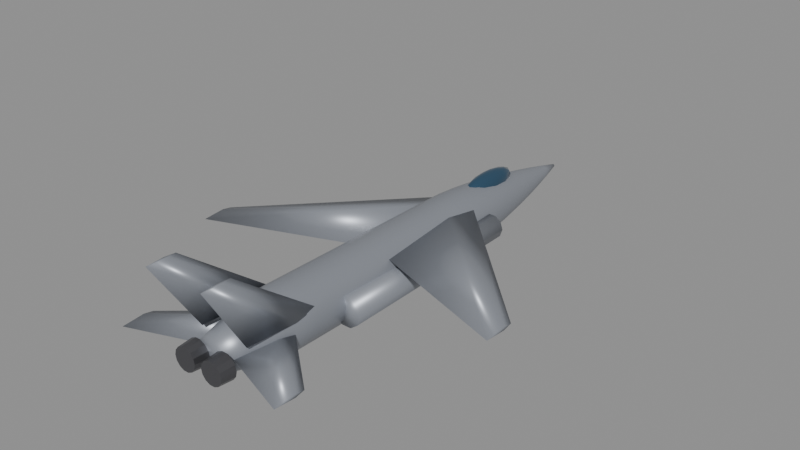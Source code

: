 # Source: f15ex.blend  (saved by Blender 5.0.119; exported with 4.5.12 LTS)
import bpy
from mathutils import Matrix  # noqa: F401  (used for matrix-valued properties, if any)

bpy.ops.wm.read_factory_settings(use_empty=True)
scene = bpy.context.scene
scene.name = 'Scene'

# ---- materials (node trees are filled in below, after node groups)
mat_body_f15ex = bpy.data.materials.new('Body_f15ex')
mat_body_f15ex.diffuse_color = (0.3, 0.32, 0.36, 1.0)
mat_canopy = bpy.data.materials.new('Canopy')
mat_canopy.diffuse_color = (0.05, 0.12, 0.2, 1.0)
mat_detail = bpy.data.materials.new('Detail')
mat_detail.diffuse_color = (0.12, 0.12, 0.13, 1.0)

# ---- material node trees
mat_body_f15ex.use_nodes = True; mat_body_f15ex.node_tree.nodes.clear()
_N = mat_body_f15ex.node_tree.nodes; _L = mat_body_f15ex.node_tree.links
n0 = _N.new('ShaderNodeBsdfPrincipled'); n0.name = 'Principled BSDF'; n0.location = (-200, 100)
n0.inputs[0].default_value = (0.3, 0.32, 0.36, 1.0)
n0.inputs[1].default_value = 0.35
n0.inputs[2].default_value = 0.4
n1 = _N.new('ShaderNodeOutputMaterial'); n1.name = 'Material Output'; n1.location = (200, 100)
_L.new(n0.outputs[0], n1.inputs[0])
n1.is_active_output = True
mat_canopy.use_nodes = True; mat_canopy.node_tree.nodes.clear()
_N = mat_canopy.node_tree.nodes; _L = mat_canopy.node_tree.links
n0 = _N.new('ShaderNodeBsdfPrincipled'); n0.name = 'Principled BSDF'; n0.location = (-200, 100)
n0.inputs[0].default_value = (0.05, 0.12, 0.2, 1.0)
n0.inputs[1].default_value = 0.6
n0.inputs[2].default_value = 0.08
n1 = _N.new('ShaderNodeOutputMaterial'); n1.name = 'Material Output'; n1.location = (200, 100)
_L.new(n0.outputs[0], n1.inputs[0])
n1.is_active_output = True
mat_detail.use_nodes = True; mat_detail.node_tree.nodes.clear()
_N = mat_detail.node_tree.nodes; _L = mat_detail.node_tree.links
n0 = _N.new('ShaderNodeBsdfPrincipled'); n0.name = 'Principled BSDF'; n0.location = (-200, 100)
n0.inputs[0].default_value = (0.12, 0.12, 0.13, 1.0)
n0.inputs[1].default_value = 0.7
n0.inputs[2].default_value = 0.35
n1 = _N.new('ShaderNodeOutputMaterial'); n1.name = 'Material Output'; n1.location = (200, 100)
_L.new(n0.outputs[0], n1.inputs[0])
n1.is_active_output = True

# ---- meshes
me_f15ex_body = bpy.data.meshes.new('f15ex_Body')
me_f15ex_body.from_pydata([(0.6615, -9.7, 0.09021), (0.596, -9.7, 0.3772), (0.4125, -9.7, 0.6074), (0.1472, -9.7, 0.7352), (-0.1472, -9.7, 0.7352), (-0.4125, -9.7, 0.6074), (-0.596, -9.7, 0.3772), (-0.6615, -9.7, 0.09021), (-0.596, -9.7, -0.1968), (-0.4125, -9.7, -0.427), (-0.1472, -9.7, -0.5547), (0.1472, -9.7, -0.5547), (0.4125, -9.7, -0.427), (0.596, -9.7, -0.1968), (0.8666, -8.818, 0.08201), (0.7807, -8.818, 0.458), (0.5403, -8.818, 0.7595), (0.1928, -8.818, 0.9268), (-0.1928, -8.818, 0.9268), (-0.5403, -8.818, 0.7595), (-0.7807, -8.818, 0.458), (-0.8666, -8.818, 0.08201), (-0.7807, -8.818, -0.294), (-0.5403, -8.818, -0.5955), (-0.1928, -8.818, -0.7628), (0.1928, -8.818, -0.7628), (0.5403, -8.818, -0.5955), (0.7807, -8.818, -0.294), (1.072, -7.936, 0.07381), (0.9655, -7.936, 0.5388), (0.6681, -7.936, 0.9116), (0.2385, -7.936, 1.119), (-0.2385, -7.936, 1.119), (-0.6681, -7.936, 0.9116), (-0.9655, -7.936, 0.5388), (-1.072, -7.936, 0.07381), (-0.9655, -7.936, -0.3911), (-0.6681, -7.936, -0.764), (-0.2385, -7.936, -0.9709), (0.2385, -7.936, -0.9709), (0.6681, -7.936, -0.764), (0.9655, -7.936, -0.3911), (1.203, -7.055, 0.06561), (1.084, -7.055, 0.5875), (0.7499, -7.055, 1.006), (0.2676, -7.055, 1.238), (-0.2676, -7.055, 1.238), (-0.7499, -7.055, 1.006), (-1.084, -7.055, 0.5875), (-1.203, -7.055, 0.06561), (-1.084, -7.055, -0.4563), (-0.7499, -7.055, -0.8748), (-0.2676, -7.055, -1.107), (0.2676, -7.055, -1.107), (0.7499, -7.055, -0.8748), (1.084, -7.055, -0.4563), (1.203, -6.173, 0.05741), (1.084, -6.173, 0.5793), (0.7499, -6.173, 0.9978), (0.2676, -6.173, 1.23), (-0.2676, -6.173, 1.23), (-0.7499, -6.173, 0.9978), (-1.084, -6.173, 0.5793), (-1.203, -6.173, 0.05741), (-1.084, -6.173, -0.4645), (-0.7499, -6.173, -0.883), (-0.2676, -6.173, -1.115), (0.2676, -6.173, -1.115), (0.7499, -6.173, -0.883), (1.084, -6.173, -0.4645), (1.203, -5.291, 0.04921), (1.084, -5.291, 0.5711), (0.7499, -5.291, 0.9896), (0.2676, -5.291, 1.222), (-0.2676, -5.291, 1.222), (-0.7499, -5.291, 0.9896), (-1.084, -5.291, 0.5711), (-1.203, -5.291, 0.04921), (-1.084, -5.291, -0.4727), (-0.7499, -5.291, -0.8912), (-0.2676, -5.291, -1.123), (0.2676, -5.291, -1.123), (0.7499, -5.291, -0.8912), (1.084, -5.291, -0.4727), (1.203, -4.409, 0.041), (1.084, -4.409, 0.5629), (0.7499, -4.409, 0.9814), (0.2676, -4.409, 1.214), (-0.2676, -4.409, 1.214), (-0.7499, -4.409, 0.9814), (-1.084, -4.409, 0.5629), (-1.203, -4.409, 0.041), (-1.084, -4.409, -0.4809), (-0.7499, -4.409, -0.8994), (-0.2676, -4.409, -1.132), (0.2676, -4.409, -1.132), (0.7499, -4.409, -0.8994), (1.084, -4.409, -0.4809), (1.203, -3.527, 0.0328), (1.084, -3.527, 0.5547), (0.7499, -3.527, 0.9732), (0.2676, -3.527, 1.205), (-0.2676, -3.527, 1.205), (-0.7499, -3.527, 0.9732), (-1.084, -3.527, 0.5547), (-1.203, -3.527, 0.0328), (-1.084, -3.527, -0.4891), (-0.7499, -3.527, -0.9076), (-0.2676, -3.527, -1.14), (0.2676, -3.527, -1.14), (0.7499, -3.527, -0.9076), (1.084, -3.527, -0.4891), (1.203, -2.645, 0.0246), (1.084, -2.645, 0.5465), (0.7499, -2.645, 0.965), (0.2676, -2.645, 1.197), (-0.2676, -2.645, 1.197), (-0.7499, -2.645, 0.965), (-1.084, -2.645, 0.5465), (-1.203, -2.645, 0.0246), (-1.084, -2.645, -0.4973), (-0.7499, -2.645, -0.9158), (-0.2676, -2.645, -1.148), (0.2676, -2.645, -1.148), (0.7499, -2.645, -0.9158), (1.084, -2.645, -0.4973), (1.203, -1.764, 0.0164), (1.084, -1.764, 0.5383), (0.7499, -1.764, 0.9568), (0.2676, -1.764, 1.189), (-0.2676, -1.764, 1.189), (-0.7499, -1.764, 0.9568), (-1.084, -1.764, 0.5383), (-1.203, -1.764, 0.0164), (-1.084, -1.764, -0.5055), (-0.7499, -1.764, -0.924), (-0.2676, -1.764, -1.156), (0.2676, -1.764, -1.156), (0.7499, -1.764, -0.924), (1.084, -1.764, -0.5055), (1.203, -0.8818, 0.008201), (1.084, -0.8818, 0.5301), (0.7499, -0.8818, 0.9486), (0.2676, -0.8818, 1.181), (-0.2676, -0.8818, 1.181), (-0.7499, -0.8818, 0.9486), (-1.084, -0.8818, 0.5301), (-1.203, -0.8818, 0.008201), (-1.084, -0.8818, -0.5137), (-0.7499, -0.8818, -0.9322), (-0.2676, -0.8818, -1.164), (0.2676, -0.8818, -1.164), (0.7499, -0.8818, -0.9322), (1.084, -0.8818, -0.5137), (1.203, 0.0, 0.0), (1.084, 0.0, 0.5219), (0.7499, 0.0, 0.9404), (0.2676, 0.0, 1.173), (-0.2676, 0.0, 1.173), (-0.7499, 0.0, 0.9404), (-1.084, 0.0, 0.5219), (-1.203, 0.0, 1.473e-16), (-1.084, 0.0, -0.5219), (-0.7499, 0.0, -0.9404), (-0.2676, 0.0, -1.173), (0.2676, 0.0, -1.173), (0.7499, 0.0, -0.9404), (1.084, 0.0, -0.5219), (1.203, 0.8818, -0.008201), (1.084, 0.8818, 0.5137), (0.7499, 0.8818, 0.9322), (0.2676, 0.8818, 1.164), (-0.2676, 0.8818, 1.164), (-0.7499, 0.8818, 0.9322), (-1.084, 0.8818, 0.5137), (-1.203, 0.8818, -0.008201), (-1.084, 0.8818, -0.5301), (-0.7499, 0.8818, -0.9486), (-0.2676, 0.8818, -1.181), (0.2676, 0.8818, -1.181), (0.7499, 0.8818, -0.9486), (1.084, 0.8818, -0.5301), (1.203, 1.764, -0.0164), (1.084, 1.764, 0.5055), (0.7499, 1.764, 0.924), (0.2676, 1.764, 1.156), (-0.2676, 1.764, 1.156), (-0.7499, 1.764, 0.924), (-1.084, 1.764, 0.5055), (-1.203, 1.764, -0.0164), (-1.084, 1.764, -0.5383), (-0.7499, 1.764, -0.9568), (-0.2676, 1.764, -1.189), (0.2676, 1.764, -1.189), (0.7499, 1.764, -0.9568), (1.084, 1.764, -0.5383), (1.195, 2.645, -0.0246), (1.077, 2.645, 0.494), (0.7453, 2.645, 0.91), (0.266, 2.645, 1.141), (-0.266, 2.645, 1.141), (-0.7453, 2.645, 0.91), (-1.077, 2.645, 0.494), (-1.195, 2.645, -0.0246), (-1.077, 2.645, -0.5432), (-0.7453, 2.645, -0.9592), (-0.266, 2.645, -1.19), (0.266, 2.645, -1.19), (0.7453, 2.645, -0.9592), (1.077, 2.645, -0.5432), (1.14, 3.527, -0.0328), (1.027, 3.527, 0.4619), (0.711, 3.527, 0.8587), (0.2537, 3.527, 1.079), (-0.2537, 3.527, 1.079), (-0.711, 3.527, 0.8587), (-1.027, 3.527, 0.4619), (-1.14, 3.527, -0.0328), (-1.027, 3.527, -0.5276), (-0.711, 3.527, -0.9243), (-0.2537, 3.527, -1.144), (0.2537, 3.527, -1.144), (0.711, 3.527, -0.9243), (1.027, 3.527, -0.5276), (1.052, 4.409, -0.041), (0.9476, 4.409, 0.4153), (0.6558, 4.409, 0.7813), (0.234, 4.409, 0.9844), (-0.234, 4.409, 0.9844), (-0.6558, 4.409, 0.7813), (-0.9476, 4.409, 0.4153), (-1.052, 4.409, -0.041), (-0.9476, 4.409, -0.4974), (-0.6558, 4.409, -0.8633), (-0.234, 4.409, -1.066), (0.234, 4.409, -1.066), (0.6558, 4.409, -0.8633), (0.9476, 4.409, -0.4974), (0.937, 5.291, -0.04921), (0.8442, 5.291, 0.3574), (0.5842, 5.291, 0.6834), (0.2085, 5.291, 0.8643), (-0.2085, 5.291, 0.8643), (-0.5842, 5.291, 0.6834), (-0.8442, 5.291, 0.3574), (-0.937, 5.291, -0.04921), (-0.8442, 5.291, -0.4558), (-0.5842, 5.291, -0.7818), (-0.2085, 5.291, -0.9627), (0.2085, 5.291, -0.9627), (0.5842, 5.291, -0.7818), (0.8442, 5.291, -0.4558), (0.7996, 6.173, -0.05741), (0.7204, 6.173, 0.2895), (0.4985, 6.173, 0.5677), (0.1779, 6.173, 0.7221), (-0.1779, 6.173, 0.7221), (-0.4985, 6.173, 0.5677), (-0.7204, 6.173, 0.2895), (-0.7996, 6.173, -0.05741), (-0.7204, 6.173, -0.4043), (-0.4985, 6.173, -0.6825), (-0.1779, 6.173, -0.8369), (0.1779, 6.173, -0.8369), (0.4985, 6.173, -0.6825), (0.7204, 6.173, -0.4043), (0.6417, 7.055, -0.06561), (0.5781, 7.055, 0.2128), (0.4001, 7.055, 0.4361), (0.1428, 7.055, 0.56), (-0.1428, 7.055, 0.56), (-0.4001, 7.055, 0.4361), (-0.5781, 7.055, 0.2128), (-0.6417, 7.055, -0.06561), (-0.5781, 7.055, -0.344), (-0.4001, 7.055, -0.5673), (-0.1428, 7.055, -0.6912), (0.1428, 7.055, -0.6912), (0.4001, 7.055, -0.5673), (0.5781, 7.055, -0.344), (0.465, 7.936, -0.07381), (0.419, 7.936, 0.128), (0.2899, 7.936, 0.2898), (0.1035, 7.936, 0.3796), (-0.1035, 7.936, 0.3796), (-0.2899, 7.936, 0.2898), (-0.419, 7.936, 0.128), (-0.465, 7.936, -0.07381), (-0.419, 7.936, -0.2756), (-0.2899, 7.936, -0.4374), (-0.1035, 7.936, -0.5272), (0.1035, 7.936, -0.5272), (0.2899, 7.936, -0.4374), (0.419, 7.936, -0.2756), (0.2709, 8.818, -0.08201), (0.244, 8.818, 0.03551), (0.1689, 8.818, 0.1298), (0.06027, 8.818, 0.1821), (-0.06027, 8.818, 0.1821), (-0.1689, 8.818, 0.1298), (-0.244, 8.818, 0.03551), (-0.2709, 8.818, -0.08201), (-0.244, 8.818, -0.1995), (-0.1689, 8.818, -0.2938), (-0.06027, 8.818, -0.3461), (0.06027, 8.818, -0.3461), (0.1689, 8.818, -0.2938), (0.244, 8.818, -0.1995), (0.06014, 9.7, -0.09021), (0.05418, 9.7, -0.06412), (0.0375, 9.7, -0.04319), (0.01338, 9.7, -0.03158), (-0.01338, 9.7, -0.03158), (-0.0375, 9.7, -0.04319), (-0.05418, 9.7, -0.06412), (-0.06014, 9.7, -0.09021), (-0.05418, 9.7, -0.1163), (-0.0375, 9.7, -0.1372), (-0.01338, 9.7, -0.1488), (0.01338, 9.7, -0.1488), (0.0375, 9.7, -0.1372), (0.05418, 9.7, -0.1163), (0.6014, 2.988, 0.7217), (0.6014, 1.428, 0.9037), (0.6014, -2.212, 0.7217), (0.6014, 1.428, 0.5397), (6.5, -2.911, 0.6187), (6.5, -3.301, 0.6915), (6.5, -4.211, 0.6187), (6.5, -3.301, 0.5459), (-0.6014, 2.988, 0.7217), (-0.6014, 1.428, 0.9037), (-0.6014, -2.212, 0.7217), (-0.6014, 1.428, 0.5397), (-6.5, -2.911, 0.6187), (-6.5, -3.301, 0.6915), (-6.5, -4.211, 0.6187), (-6.5, -3.301, 0.5459), (1.022, -6.014, 0.5413), (1.154, -7.111, 0.5321), (1.022, -9.147, 0.5413), (0.8908, -7.111, 0.5505), (1.218, -9.734, 3.338), (1.284, -10.14, 3.333), (1.218, -10.89, 3.338), (1.152, -10.14, 3.342), (-1.022, -6.014, 0.5413), (-0.8908, -7.111, 0.5505), (-1.022, -9.147, 0.5413), (-1.154, -7.111, 0.5321), (-1.218, -9.734, 3.338), (-1.152, -10.14, 3.342), (-1.218, -10.89, 3.338), (-1.284, -10.14, 3.333), (0.3608, -6.509, 0.1203), (0.3608, -7.35, 0.2324), (0.3608, -9.312, 0.1203), (0.3608, -7.35, 0.008148), (3.481, -9.173, 0.1203), (3.481, -9.552, 0.1904), (3.481, -10.43, 0.1203), (3.481, -9.552, 0.0502), (-0.3608, -6.509, 0.1203), (-0.3608, -7.35, 0.2324), (-0.3608, -9.312, 0.1203), (-0.3608, -7.35, 0.008148), (-3.481, -9.173, 0.1203), (-3.481, -9.552, 0.1904), (-3.481, -10.43, 0.1203), (-3.481, -9.552, 0.0502), (0.6976, 3.492, -0.1804), (0.7941, 3.49, -0.4773), (1.047, 3.489, -0.6609), (1.359, 3.489, -0.6609), (1.611, 3.49, -0.4773), (1.708, 3.492, -0.1804), (1.611, 3.494, 0.1165), (1.359, 3.495, 0.3), (1.047, 3.495, 0.3), (0.7941, 3.494, 0.1165), (0.6014, -4.85, -0.1203), (0.7163, -4.853, -0.4738), (1.017, -4.854, -0.6922), (1.389, -4.854, -0.6922), (1.689, -4.853, -0.4738), (1.804, -4.85, -0.1203), (1.689, -4.847, 0.2332), (1.389, -4.846, 0.4517), (1.017, -4.846, 0.4517), (0.7163, -4.847, 0.2332), (-1.708, 3.492, -0.1804), (-1.611, 3.49, -0.4773), (-1.359, 3.489, -0.6609), (-1.047, 3.489, -0.6609), (-0.7941, 3.49, -0.4773), (-0.6976, 3.492, -0.1804), (-0.7941, 3.494, 0.1165), (-1.047, 3.495, 0.3), (-1.359, 3.495, 0.3), (-1.611, 3.494, 0.1165), (-1.804, -4.85, -0.1203), (-1.689, -4.853, -0.4738), (-1.389, -4.854, -0.6922), (-1.017, -4.854, -0.6922), (-0.7163, -4.853, -0.4738), (-0.6014, -4.85, -0.1203), (-0.7163, -4.847, 0.2332), (-1.017, -4.846, 0.4517), (-1.389, -4.846, 0.4517), (-1.689, -4.847, 0.2332)], [], [(0, 14, 15, 1), (1, 15, 16, 2), (2, 16, 17, 3), (3, 17, 18, 4), (4, 18, 19, 5), (5, 19, 20, 6), (6, 20, 21, 7), (7, 21, 22, 8), (8, 22, 23, 9), (9, 23, 24, 10), (10, 24, 25, 11), (11, 25, 26, 12), (12, 26, 27, 13), (13, 27, 14, 0), (14, 28, 29, 15), (15, 29, 30, 16), (16, 30, 31, 17), (17, 31, 32, 18), (18, 32, 33, 19), (19, 33, 34, 20), (20, 34, 35, 21), (21, 35, 36, 22), (22, 36, 37, 23), (23, 37, 38, 24), (24, 38, 39, 25), (25, 39, 40, 26), (26, 40, 41, 27), (27, 41, 28, 14), (28, 42, 43, 29), (29, 43, 44, 30), (30, 44, 45, 31), (31, 45, 46, 32), (32, 46, 47, 33), (33, 47, 48, 34), (34, 48, 49, 35), (35, 49, 50, 36), (36, 50, 51, 37), (37, 51, 52, 38), (38, 52, 53, 39), (39, 53, 54, 40), (40, 54, 55, 41), (41, 55, 42, 28), (42, 56, 57, 43), (43, 57, 58, 44), (44, 58, 59, 45), (45, 59, 60, 46), (46, 60, 61, 47), (47, 61, 62, 48), (48, 62, 63, 49), (49, 63, 64, 50), (50, 64, 65, 51), (51, 65, 66, 52), (52, 66, 67, 53), (53, 67, 68, 54), (54, 68, 69, 55), (55, 69, 56, 42), (56, 70, 71, 57), (57, 71, 72, 58), (58, 72, 73, 59), (59, 73, 74, 60), (60, 74, 75, 61), (61, 75, 76, 62), (62, 76, 77, 63), (63, 77, 78, 64), (64, 78, 79, 65), (65, 79, 80, 66), (66, 80, 81, 67), (67, 81, 82, 68), (68, 82, 83, 69), (69, 83, 70, 56), (70, 84, 85, 71), (71, 85, 86, 72), (72, 86, 87, 73), (73, 87, 88, 74), (74, 88, 89, 75), (75, 89, 90, 76), (76, 90, 91, 77), (77, 91, 92, 78), (78, 92, 93, 79), (79, 93, 94, 80), (80, 94, 95, 81), (81, 95, 96, 82), (82, 96, 97, 83), (83, 97, 84, 70), (84, 98, 99, 85), (85, 99, 100, 86), (86, 100, 101, 87), (87, 101, 102, 88), (88, 102, 103, 89), (89, 103, 104, 90), (90, 104, 105, 91), (91, 105, 106, 92), (92, 106, 107, 93), (93, 107, 108, 94), (94, 108, 109, 95), (95, 109, 110, 96), (96, 110, 111, 97), (97, 111, 98, 84), (98, 112, 113, 99), (99, 113, 114, 100), (100, 114, 115, 101), (101, 115, 116, 102), (102, 116, 117, 103), (103, 117, 118, 104), (104, 118, 119, 105), (105, 119, 120, 106), (106, 120, 121, 107), (107, 121, 122, 108), (108, 122, 123, 109), (109, 123, 124, 110), (110, 124, 125, 111), (111, 125, 112, 98), (112, 126, 127, 113), (113, 127, 128, 114), (114, 128, 129, 115), (115, 129, 130, 116), (116, 130, 131, 117), (117, 131, 132, 118), (118, 132, 133, 119), (119, 133, 134, 120), (120, 134, 135, 121), (121, 135, 136, 122), (122, 136, 137, 123), (123, 137, 138, 124), (124, 138, 139, 125), (125, 139, 126, 112), (126, 140, 141, 127), (127, 141, 142, 128), (128, 142, 143, 129), (129, 143, 144, 130), (130, 144, 145, 131), (131, 145, 146, 132), (132, 146, 147, 133), (133, 147, 148, 134), (134, 148, 149, 135), (135, 149, 150, 136), (136, 150, 151, 137), (137, 151, 152, 138), (138, 152, 153, 139), (139, 153, 140, 126), (140, 154, 155, 141), (141, 155, 156, 142), (142, 156, 157, 143), (143, 157, 158, 144), (144, 158, 159, 145), (145, 159, 160, 146), (146, 160, 161, 147), (147, 161, 162, 148), (148, 162, 163, 149), (149, 163, 164, 150), (150, 164, 165, 151), (151, 165, 166, 152), (152, 166, 167, 153), (153, 167, 154, 140), (154, 168, 169, 155), (155, 169, 170, 156), (156, 170, 171, 157), (157, 171, 172, 158), (158, 172, 173, 159), (159, 173, 174, 160), (160, 174, 175, 161), (161, 175, 176, 162), (162, 176, 177, 163), (163, 177, 178, 164), (164, 178, 179, 165), (165, 179, 180, 166), (166, 180, 181, 167), (167, 181, 168, 154), (168, 182, 183, 169), (169, 183, 184, 170), (170, 184, 185, 171), (171, 185, 186, 172), (172, 186, 187, 173), (173, 187, 188, 174), (174, 188, 189, 175), (175, 189, 190, 176), (176, 190, 191, 177), (177, 191, 192, 178), (178, 192, 193, 179), (179, 193, 194, 180), (180, 194, 195, 181), (181, 195, 182, 168), (182, 196, 197, 183), (183, 197, 198, 184), (184, 198, 199, 185), (185, 199, 200, 186), (186, 200, 201, 187), (187, 201, 202, 188), (188, 202, 203, 189), (189, 203, 204, 190), (190, 204, 205, 191), (191, 205, 206, 192), (192, 206, 207, 193), (193, 207, 208, 194), (194, 208, 209, 195), (195, 209, 196, 182), (196, 210, 211, 197), (197, 211, 212, 198), (198, 212, 213, 199), (199, 213, 214, 200), (200, 214, 215, 201), (201, 215, 216, 202), (202, 216, 217, 203), (203, 217, 218, 204), (204, 218, 219, 205), (205, 219, 220, 206), (206, 220, 221, 207), (207, 221, 222, 208), (208, 222, 223, 209), (209, 223, 210, 196), (210, 224, 225, 211), (211, 225, 226, 212), (212, 226, 227, 213), (213, 227, 228, 214), (214, 228, 229, 215), (215, 229, 230, 216), (216, 230, 231, 217), (217, 231, 232, 218), (218, 232, 233, 219), (219, 233, 234, 220), (220, 234, 235, 221), (221, 235, 236, 222), (222, 236, 237, 223), (223, 237, 224, 210), (224, 238, 239, 225), (225, 239, 240, 226), (226, 240, 241, 227), (227, 241, 242, 228), (228, 242, 243, 229), (229, 243, 244, 230), (230, 244, 245, 231), (231, 245, 246, 232), (232, 246, 247, 233), (233, 247, 248, 234), (234, 248, 249, 235), (235, 249, 250, 236), (236, 250, 251, 237), (237, 251, 238, 224), (238, 252, 253, 239), (239, 253, 254, 240), (240, 254, 255, 241), (241, 255, 256, 242), (242, 256, 257, 243), (243, 257, 258, 244), (244, 258, 259, 245), (245, 259, 260, 246), (246, 260, 261, 247), (247, 261, 262, 248), (248, 262, 263, 249), (249, 263, 264, 250), (250, 264, 265, 251), (251, 265, 252, 238), (252, 266, 267, 253), (253, 267, 268, 254), (254, 268, 269, 255), (255, 269, 270, 256), (256, 270, 271, 257), (257, 271, 272, 258), (258, 272, 273, 259), (259, 273, 274, 260), (260, 274, 275, 261), (261, 275, 276, 262), (262, 276, 277, 263), (263, 277, 278, 264), (264, 278, 279, 265), (265, 279, 266, 252), (266, 280, 281, 267), (267, 281, 282, 268), (268, 282, 283, 269), (269, 283, 284, 270), (270, 284, 285, 271), (271, 285, 286, 272), (272, 286, 287, 273), (273, 287, 288, 274), (274, 288, 289, 275), (275, 289, 290, 276), (276, 290, 291, 277), (277, 291, 292, 278), (278, 292, 293, 279), (279, 293, 280, 266), (280, 294, 295, 281), (281, 295, 296, 282), (282, 296, 297, 283), (283, 297, 298, 284), (284, 298, 299, 285), (285, 299, 300, 286), (286, 300, 301, 287), (287, 301, 302, 288), (288, 302, 303, 289), (289, 303, 304, 290), (290, 304, 305, 291), (291, 305, 306, 292), (292, 306, 307, 293), (293, 307, 294, 280), (294, 308, 309, 295), (295, 309, 310, 296), (296, 310, 311, 297), (297, 311, 312, 298), (298, 312, 313, 299), (299, 313, 314, 300), (300, 314, 315, 301), (301, 315, 316, 302), (302, 316, 317, 303), (303, 317, 318, 304), (304, 318, 319, 305), (305, 319, 320, 306), (306, 320, 321, 307), (307, 321, 308, 294), (13, 0, 1, 2, 3, 4, 5, 6, 7, 8, 9, 10, 11, 12), (308, 321, 320, 319, 318, 317, 316, 315, 314, 313, 312, 311, 310, 309), (322, 323, 327, 326), (323, 324, 328, 327), (324, 325, 329, 328), (325, 322, 326, 329), (325, 324, 323, 322), (326, 327, 328, 329), (330, 334, 335, 331), (331, 335, 336, 332), (332, 336, 337, 333), (333, 337, 334, 330), (333, 330, 331, 332), (334, 337, 336, 335), (338, 342, 343, 339), (339, 343, 344, 340), (340, 344, 345, 341), (341, 345, 342, 338), (341, 338, 339, 340), (342, 345, 344, 343), (346, 350, 351, 347), (347, 351, 352, 348), (348, 352, 353, 349), (349, 353, 350, 346), (349, 346, 347, 348), (350, 353, 352, 351), (354, 355, 359, 358), (355, 356, 360, 359), (356, 357, 361, 360), (357, 354, 358, 361), (357, 356, 355, 354), (358, 359, 360, 361), (362, 366, 367, 363), (363, 367, 368, 364), (364, 368, 369, 365), (365, 369, 366, 362), (365, 362, 363, 364), (366, 369, 368, 367), (370, 371, 381, 380), (371, 372, 382, 381), (372, 373, 383, 382), (373, 374, 384, 383), (374, 375, 385, 384), (375, 376, 386, 385), (376, 377, 387, 386), (377, 378, 388, 387), (378, 379, 389, 388), (379, 370, 380, 389), (379, 378, 377, 376, 375, 374, 373, 372, 371, 370), (380, 381, 382, 383, 384, 385, 386, 387, 388, 389), (390, 391, 401, 400), (391, 392, 402, 401), (392, 393, 403, 402), (393, 394, 404, 403), (394, 395, 405, 404), (395, 396, 406, 405), (396, 397, 407, 406), (397, 398, 408, 407), (398, 399, 409, 408), (399, 390, 400, 409), (399, 398, 397, 396, 395, 394, 393, 392, 391, 390), (400, 401, 402, 403, 404, 405, 406, 407, 408, 409)])
me_f15ex_body.polygons.foreach_set('use_smooth', [True] * 370)
me_f15ex_body.materials.append(mat_body_f15ex)
me_f15ex_body.update()
me_f15ex_canopy = bpy.data.meshes.new('f15ex_Canopy')
me_f15ex_canopy.from_pydata([(0.0, 4.85, 1.299), (0.0, 5.879, 1.165), (0.0, 6.305, 0.842), (0.0, 4.85, 0.3849), (0.08285, 5.332, 1.264), (0.1531, 5.741, 1.165), (0.2, 6.014, 1.017), (0.2165, 6.11, 0.842), (0.2, 6.014, 0.667), (0.1531, 5.741, 0.5188), (0.08285, 5.332, 0.4197), (0.1435, 5.128, 1.264), (0.2652, 5.364, 1.165), (0.3465, 5.522, 1.017), (0.375, 5.577, 0.842), (0.3465, 5.522, 0.667), (0.2652, 5.364, 0.5188), (0.1435, 5.128, 0.4197), (0.1657, 4.85, 1.264), (0.3062, 4.85, 1.165), (0.4, 4.85, 1.017), (0.433, 4.85, 0.842), (0.4, 4.85, 0.667), (0.3062, 4.85, 0.5188), (0.1657, 4.85, 0.4197), (0.1435, 4.572, 1.264), (0.2652, 4.336, 1.165), (0.3465, 4.178, 1.017), (0.375, 4.122, 0.842), (0.3465, 4.178, 0.667), (0.2652, 4.336, 0.5188), (0.1435, 4.572, 0.4197), (0.08285, 4.368, 1.264), (0.1531, 3.959, 1.165), (0.2, 3.686, 1.017), (0.2165, 3.59, 0.842), (0.2, 3.686, 0.667), (0.1531, 3.959, 0.5188), (0.08285, 4.368, 0.4197), (0.0, 4.293, 1.264), (-2.581e-08, 3.821, 1.165), (0.0, 3.506, 1.017), (0.0, 3.395, 0.842), (0.0, 3.506, 0.667), (-2.581e-08, 3.821, 0.5188), (0.0, 4.293, 0.4197), (-0.08285, 4.368, 1.264), (-0.1531, 3.959, 1.165), (-0.2, 3.686, 1.017), (-0.2165, 3.59, 0.842), (-0.2, 3.686, 0.667), (-0.1531, 3.959, 0.5188), (-0.08285, 4.368, 0.4197), (-0.1435, 4.572, 1.264), (-0.2652, 4.336, 1.165), (-0.3465, 4.178, 1.017), (-0.375, 4.122, 0.842), (-0.3465, 4.178, 0.667), (-0.2652, 4.336, 0.5188), (-0.1435, 4.572, 0.4197), (-0.1657, 4.85, 1.264), (-0.3062, 4.85, 1.165), (-0.4, 4.85, 1.017), (-0.433, 4.85, 0.842), (-0.4, 4.85, 0.667), (-0.3062, 4.85, 0.5188), (-0.1657, 4.85, 0.4197), (-0.1435, 5.128, 1.264), (-0.2652, 5.364, 1.165), (-0.3465, 5.522, 1.017), (-0.375, 5.577, 0.842), (-0.3465, 5.522, 0.667), (-0.2652, 5.364, 0.5188), (-0.1435, 5.128, 0.4197), (-0.08285, 5.332, 1.264), (-0.1531, 5.741, 1.165), (-0.2, 6.014, 1.017), (-0.2165, 6.11, 0.842), (-0.2, 6.014, 0.667), (-0.1531, 5.741, 0.5188), (-0.08285, 5.332, 0.4197), (-6.452e-09, 5.407, 1.264), (-1.29e-08, 6.194, 1.017), (-1.29e-08, 6.194, 0.667), (5.162e-08, 5.879, 0.5188), (-6.452e-09, 5.407, 0.4197)], [], [(3, 85, 10), (84, 83, 8, 9), (2, 82, 6, 7), (1, 81, 4, 5), (85, 84, 9, 10), (83, 2, 7, 8), (82, 1, 5, 6), (81, 0, 4), (10, 9, 16, 17), (8, 7, 14, 15), (6, 5, 12, 13), (4, 0, 11), (3, 10, 17), (9, 8, 15, 16), (7, 6, 13, 14), (5, 4, 11, 12), (15, 14, 21, 22), (13, 12, 19, 20), (11, 0, 18), (3, 17, 24), (16, 15, 22, 23), (14, 13, 20, 21), (12, 11, 18, 19), (17, 16, 23, 24), (3, 24, 31), (23, 22, 29, 30), (21, 20, 27, 28), (19, 18, 25, 26), (24, 23, 30, 31), (22, 21, 28, 29), (20, 19, 26, 27), (18, 0, 25), (28, 27, 34, 35), (26, 25, 32, 33), (31, 30, 37, 38), (29, 28, 35, 36), (27, 26, 33, 34), (25, 0, 32), (3, 31, 38), (30, 29, 36, 37), (38, 37, 44, 45), (36, 35, 42, 43), (34, 33, 40, 41), (32, 0, 39), (3, 38, 45), (37, 36, 43, 44), (35, 34, 41, 42), (33, 32, 39, 40), (41, 40, 47, 48), (39, 0, 46), (3, 45, 52), (44, 43, 50, 51), (42, 41, 48, 49), (40, 39, 46, 47), (45, 44, 51, 52), (43, 42, 49, 50), (3, 52, 59), (51, 50, 57, 58), (49, 48, 55, 56), (47, 46, 53, 54), (52, 51, 58, 59), (50, 49, 56, 57), (48, 47, 54, 55), (46, 0, 53), (54, 53, 60, 61), (59, 58, 65, 66), (57, 56, 63, 64), (55, 54, 61, 62), (53, 0, 60), (3, 59, 66), (58, 57, 64, 65), (56, 55, 62, 63), (66, 65, 72, 73), (64, 63, 70, 71), (62, 61, 68, 69), (60, 0, 67), (3, 66, 73), (65, 64, 71, 72), (63, 62, 69, 70), (61, 60, 67, 68), (67, 0, 74), (3, 73, 80), (72, 71, 78, 79), (70, 69, 76, 77), (68, 67, 74, 75), (73, 72, 79, 80), (71, 70, 77, 78), (69, 68, 75, 76), (79, 78, 83, 84), (77, 76, 82, 2), (75, 74, 81, 1), (80, 79, 84, 85), (78, 77, 2, 83), (76, 75, 1, 82), (74, 0, 81), (3, 80, 85)])
me_f15ex_canopy.polygons.foreach_set('use_smooth', [True] * 96)
me_f15ex_canopy.materials.append(mat_canopy)
me_f15ex_canopy.update()
me_f15ex_detail = bpy.data.meshes.new('f15ex_Detail')
me_f15ex_detail.from_pydata([(0.09622, -9.69, 0.0), (0.1463, -9.69, -0.2192), (0.2864, -9.69, -0.395), (0.489, -9.69, -0.4925), (0.7138, -9.69, -0.4925), (0.9164, -9.69, -0.395), (1.057, -9.69, -0.2192), (1.107, -9.69, -6.187e-17), (1.057, -9.69, 0.2192), (0.9164, -9.69, 0.395), (0.7138, -9.69, 0.4925), (0.489, -9.69, 0.4925), (0.2864, -9.69, 0.395), (0.1463, -9.69, 0.2192), (0.1443, -10.28, 0.0), (0.1896, -10.28, -0.1983), (0.3164, -10.28, -0.3573), (0.4997, -10.28, -0.4456), (0.7031, -10.28, -0.4456), (0.8864, -10.28, -0.3573), (1.013, -10.28, -0.1983), (1.058, -10.28, -5.597e-17), (1.013, -10.28, 0.1983), (0.8864, -10.28, 0.3573), (0.7031, -10.28, 0.4456), (0.4997, -10.28, 0.4456), (0.3164, -10.28, 0.3573), (0.1896, -10.28, 0.1983), (-1.107, -9.69, 0.0), (-1.057, -9.69, -0.2192), (-0.9164, -9.69, -0.395), (-0.7138, -9.69, -0.4925), (-0.489, -9.69, -0.4925), (-0.2864, -9.69, -0.395), (-0.1463, -9.69, -0.2192), (-0.09622, -9.69, -6.187e-17), (-0.1463, -9.69, 0.2192), (-0.2864, -9.69, 0.395), (-0.489, -9.69, 0.4925), (-0.7138, -9.69, 0.4925), (-0.9164, -9.69, 0.395), (-1.057, -9.69, 0.2192), (-1.058, -10.28, 0.0), (-1.013, -10.28, -0.1983), (-0.8864, -10.28, -0.3573), (-0.7031, -10.28, -0.4456), (-0.4997, -10.28, -0.4456), (-0.3164, -10.28, -0.3573), (-0.1896, -10.28, -0.1983), (-0.1443, -10.28, -5.597e-17), (-0.1896, -10.28, 0.1983), (-0.3164, -10.28, 0.3573), (-0.4997, -10.28, 0.4456), (-0.7031, -10.28, 0.4456), (-0.8864, -10.28, 0.3573), (-1.013, -10.28, 0.1983)], [], [(0, 1, 15, 14), (1, 2, 16, 15), (2, 3, 17, 16), (3, 4, 18, 17), (4, 5, 19, 18), (5, 6, 20, 19), (6, 7, 21, 20), (7, 8, 22, 21), (8, 9, 23, 22), (9, 10, 24, 23), (10, 11, 25, 24), (11, 12, 26, 25), (12, 13, 27, 26), (13, 0, 14, 27), (13, 12, 11, 10, 9, 8, 7, 6, 5, 4, 3, 2, 1, 0), (14, 15, 16, 17, 18, 19, 20, 21, 22, 23, 24, 25, 26, 27), (28, 29, 43, 42), (29, 30, 44, 43), (30, 31, 45, 44), (31, 32, 46, 45), (32, 33, 47, 46), (33, 34, 48, 47), (34, 35, 49, 48), (35, 36, 50, 49), (36, 37, 51, 50), (37, 38, 52, 51), (38, 39, 53, 52), (39, 40, 54, 53), (40, 41, 55, 54), (41, 28, 42, 55), (41, 40, 39, 38, 37, 36, 35, 34, 33, 32, 31, 30, 29, 28), (42, 43, 44, 45, 46, 47, 48, 49, 50, 51, 52, 53, 54, 55)])
me_f15ex_detail.materials.append(mat_detail)
me_f15ex_detail.update()

# ---- objects
ob_body = bpy.data.objects.new('Body', me_f15ex_body)
ob_canopy = bpy.data.objects.new('Canopy', me_f15ex_canopy)
ob_detail = bpy.data.objects.new('Detail', me_f15ex_detail)

# ---- transforms, parenting, visibility, modifiers, constraints
ob_body.location = (0.0, 0.0, 0.0)
ob_canopy.location = (0.0, 0.0, 0.0)
ob_detail.location = (0.0, 0.0, 0.0)

# ---- collection membership
scene.collection.objects.link(ob_body)
scene.collection.objects.link(ob_canopy)
scene.collection.objects.link(ob_detail)

# ---- scene / render settings (as saved in the file)
scene.frame_start = 1; scene.frame_end = 250; scene.frame_set(1)
scene.render.engine = 'BLENDER_EEVEE_NEXT'
scene.render.bake_bias = 0.0
scene.render.bake_samples = 0
scene.cycles.sampling_pattern = 'TABULATED_SOBOL'
scene.eevee.use_volume_custom_range = False
bpy.context.view_layer.update()

# ---- added for rendering (the .blend has no active camera and no usable light): camera, sun + grey world if the file has none
cam_auto = bpy.data.cameras.new('AutoCamera')
cam_auto.lens = 50.0
cam_auto.sensor_width = 36.0
cam_auto.clip_end = 1000.0
ob_auto_camera = bpy.data.objects.new('AutoCamera', cam_auto)
scene.collection.objects.link(ob_auto_camera)
ob_auto_camera.location = (22.9154, -28.0927, 19.4085)
ob_auto_camera.rotation_euler = (1.09748, -7.21219e-08, 0.694738)
scene.camera = ob_auto_camera
light_auto_sun = bpy.data.lights.new('AutoSun', 'SUN')
light_auto_sun.energy = 3.0
light_auto_sun.angle = 0.0523599
ob_auto_sun = bpy.data.objects.new('AutoSun', light_auto_sun)
scene.collection.objects.link(ob_auto_sun)
ob_auto_sun.rotation_euler = (0.872665, 0.174533, 0.523599)
if scene.world is None:
    world_auto = bpy.data.worlds.new('AutoWorld')
    world_auto.color = (0.3, 0.3, 0.3)
    scene.world = world_auto
bpy.context.view_layer.update()
